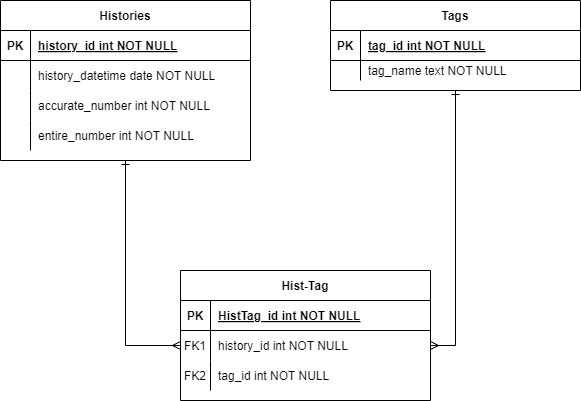

The diagram above was exported from draw.io. Its source (the exported page's mxGraphModel, read from the mxfile embedded in the PNG):
<mxGraphModel dx="819" dy="441" grid="1" gridSize="10" guides="1" tooltips="1" connect="1" arrows="1" fold="1" page="1" pageScale="1" pageWidth="850" pageHeight="1100" math="0" shadow="0" extFonts="Permanent Marker^https://fonts.googleapis.com/css?family=Permanent+Marker">
  <root>
    <mxCell id="0" />
    <mxCell id="1" parent="0" />
    <mxCell id="C-vyLk0tnHw3VtMMgP7b-2" value="Tags" style="shape=table;startSize=30;container=1;collapsible=1;childLayout=tableLayout;fixedRows=1;rowLines=0;fontStyle=1;align=center;resizeLast=1;" parent="1" vertex="1">
      <mxGeometry x="450" y="120" width="250" height="90" as="geometry" />
    </mxCell>
    <mxCell id="C-vyLk0tnHw3VtMMgP7b-3" value="" style="shape=partialRectangle;collapsible=0;dropTarget=0;pointerEvents=0;fillColor=none;points=[[0,0.5],[1,0.5]];portConstraint=eastwest;top=0;left=0;right=0;bottom=1;" parent="C-vyLk0tnHw3VtMMgP7b-2" vertex="1">
      <mxGeometry y="30" width="250" height="30" as="geometry" />
    </mxCell>
    <mxCell id="C-vyLk0tnHw3VtMMgP7b-4" value="PK" style="shape=partialRectangle;overflow=hidden;connectable=0;fillColor=none;top=0;left=0;bottom=0;right=0;fontStyle=1;" parent="C-vyLk0tnHw3VtMMgP7b-3" vertex="1">
      <mxGeometry width="30" height="30" as="geometry">
        <mxRectangle width="30" height="30" as="alternateBounds" />
      </mxGeometry>
    </mxCell>
    <mxCell id="C-vyLk0tnHw3VtMMgP7b-5" value="tag_id int NOT NULL " style="shape=partialRectangle;overflow=hidden;connectable=0;fillColor=none;top=0;left=0;bottom=0;right=0;align=left;spacingLeft=6;fontStyle=5;" parent="C-vyLk0tnHw3VtMMgP7b-3" vertex="1">
      <mxGeometry x="30" width="220" height="30" as="geometry">
        <mxRectangle width="220" height="30" as="alternateBounds" />
      </mxGeometry>
    </mxCell>
    <mxCell id="C-vyLk0tnHw3VtMMgP7b-6" value="" style="shape=partialRectangle;collapsible=0;dropTarget=0;pointerEvents=0;fillColor=none;points=[[0,0.5],[1,0.5]];portConstraint=eastwest;top=0;left=0;right=0;bottom=0;" parent="C-vyLk0tnHw3VtMMgP7b-2" vertex="1">
      <mxGeometry y="60" width="250" height="20" as="geometry" />
    </mxCell>
    <mxCell id="C-vyLk0tnHw3VtMMgP7b-7" value="" style="shape=partialRectangle;overflow=hidden;connectable=0;fillColor=none;top=0;left=0;bottom=0;right=0;" parent="C-vyLk0tnHw3VtMMgP7b-6" vertex="1">
      <mxGeometry width="30" height="20" as="geometry">
        <mxRectangle width="30" height="20" as="alternateBounds" />
      </mxGeometry>
    </mxCell>
    <mxCell id="C-vyLk0tnHw3VtMMgP7b-8" value="tag_name text NOT NULL" style="shape=partialRectangle;overflow=hidden;connectable=0;fillColor=none;top=0;left=0;bottom=0;right=0;align=left;spacingLeft=6;" parent="C-vyLk0tnHw3VtMMgP7b-6" vertex="1">
      <mxGeometry x="30" width="220" height="20" as="geometry">
        <mxRectangle width="220" height="20" as="alternateBounds" />
      </mxGeometry>
    </mxCell>
    <mxCell id="C-vyLk0tnHw3VtMMgP7b-13" value="Hist-Tag" style="shape=table;startSize=30;container=1;collapsible=1;childLayout=tableLayout;fixedRows=1;rowLines=0;fontStyle=1;align=center;resizeLast=1;" parent="1" vertex="1">
      <mxGeometry x="300" y="390" width="250" height="130" as="geometry" />
    </mxCell>
    <mxCell id="C-vyLk0tnHw3VtMMgP7b-14" value="" style="shape=partialRectangle;collapsible=0;dropTarget=0;pointerEvents=0;fillColor=none;points=[[0,0.5],[1,0.5]];portConstraint=eastwest;top=0;left=0;right=0;bottom=1;" parent="C-vyLk0tnHw3VtMMgP7b-13" vertex="1">
      <mxGeometry y="30" width="250" height="30" as="geometry" />
    </mxCell>
    <mxCell id="C-vyLk0tnHw3VtMMgP7b-15" value="PK" style="shape=partialRectangle;overflow=hidden;connectable=0;fillColor=none;top=0;left=0;bottom=0;right=0;fontStyle=1;" parent="C-vyLk0tnHw3VtMMgP7b-14" vertex="1">
      <mxGeometry width="30" height="30" as="geometry">
        <mxRectangle width="30" height="30" as="alternateBounds" />
      </mxGeometry>
    </mxCell>
    <mxCell id="C-vyLk0tnHw3VtMMgP7b-16" value="HistTag_id int NOT NULL " style="shape=partialRectangle;overflow=hidden;connectable=0;fillColor=none;top=0;left=0;bottom=0;right=0;align=left;spacingLeft=6;fontStyle=5;" parent="C-vyLk0tnHw3VtMMgP7b-14" vertex="1">
      <mxGeometry x="30" width="220" height="30" as="geometry">
        <mxRectangle width="220" height="30" as="alternateBounds" />
      </mxGeometry>
    </mxCell>
    <mxCell id="C-vyLk0tnHw3VtMMgP7b-17" value="" style="shape=partialRectangle;collapsible=0;dropTarget=0;pointerEvents=0;fillColor=none;points=[[0,0.5],[1,0.5]];portConstraint=eastwest;top=0;left=0;right=0;bottom=0;" parent="C-vyLk0tnHw3VtMMgP7b-13" vertex="1">
      <mxGeometry y="60" width="250" height="30" as="geometry" />
    </mxCell>
    <mxCell id="C-vyLk0tnHw3VtMMgP7b-18" value="FK1" style="shape=partialRectangle;overflow=hidden;connectable=0;fillColor=none;top=0;left=0;bottom=0;right=0;" parent="C-vyLk0tnHw3VtMMgP7b-17" vertex="1">
      <mxGeometry width="30" height="30" as="geometry">
        <mxRectangle width="30" height="30" as="alternateBounds" />
      </mxGeometry>
    </mxCell>
    <mxCell id="C-vyLk0tnHw3VtMMgP7b-19" value="history_id int NOT NULL" style="shape=partialRectangle;overflow=hidden;connectable=0;fillColor=none;top=0;left=0;bottom=0;right=0;align=left;spacingLeft=6;" parent="C-vyLk0tnHw3VtMMgP7b-17" vertex="1">
      <mxGeometry x="30" width="220" height="30" as="geometry">
        <mxRectangle width="220" height="30" as="alternateBounds" />
      </mxGeometry>
    </mxCell>
    <mxCell id="C-vyLk0tnHw3VtMMgP7b-20" value="" style="shape=partialRectangle;collapsible=0;dropTarget=0;pointerEvents=0;fillColor=none;points=[[0,0.5],[1,0.5]];portConstraint=eastwest;top=0;left=0;right=0;bottom=0;" parent="C-vyLk0tnHw3VtMMgP7b-13" vertex="1">
      <mxGeometry y="90" width="250" height="30" as="geometry" />
    </mxCell>
    <mxCell id="C-vyLk0tnHw3VtMMgP7b-21" value="FK2" style="shape=partialRectangle;overflow=hidden;connectable=0;fillColor=none;top=0;left=0;bottom=0;right=0;" parent="C-vyLk0tnHw3VtMMgP7b-20" vertex="1">
      <mxGeometry width="30" height="30" as="geometry">
        <mxRectangle width="30" height="30" as="alternateBounds" />
      </mxGeometry>
    </mxCell>
    <mxCell id="C-vyLk0tnHw3VtMMgP7b-22" value="tag_id int NOT NULL" style="shape=partialRectangle;overflow=hidden;connectable=0;fillColor=none;top=0;left=0;bottom=0;right=0;align=left;spacingLeft=6;" parent="C-vyLk0tnHw3VtMMgP7b-20" vertex="1">
      <mxGeometry x="30" width="220" height="30" as="geometry">
        <mxRectangle width="220" height="30" as="alternateBounds" />
      </mxGeometry>
    </mxCell>
    <mxCell id="vyyHN-wlgOPrNykon7IR-17" style="edgeStyle=orthogonalEdgeStyle;rounded=0;orthogonalLoop=1;jettySize=auto;html=1;entryX=0;entryY=0.5;entryDx=0;entryDy=0;strokeWidth=1;startArrow=ERone;startFill=0;endArrow=ERmany;endFill=0;" edge="1" parent="1" source="C-vyLk0tnHw3VtMMgP7b-23" target="C-vyLk0tnHw3VtMMgP7b-17">
      <mxGeometry relative="1" as="geometry" />
    </mxCell>
    <mxCell id="C-vyLk0tnHw3VtMMgP7b-23" value="Histories" style="shape=table;startSize=30;container=1;collapsible=1;childLayout=tableLayout;fixedRows=1;rowLines=0;fontStyle=1;align=center;resizeLast=1;" parent="1" vertex="1">
      <mxGeometry x="120" y="120" width="250" height="160" as="geometry" />
    </mxCell>
    <mxCell id="C-vyLk0tnHw3VtMMgP7b-24" value="" style="shape=partialRectangle;collapsible=0;dropTarget=0;pointerEvents=0;fillColor=none;points=[[0,0.5],[1,0.5]];portConstraint=eastwest;top=0;left=0;right=0;bottom=1;" parent="C-vyLk0tnHw3VtMMgP7b-23" vertex="1">
      <mxGeometry y="30" width="250" height="30" as="geometry" />
    </mxCell>
    <mxCell id="C-vyLk0tnHw3VtMMgP7b-25" value="PK" style="shape=partialRectangle;overflow=hidden;connectable=0;fillColor=none;top=0;left=0;bottom=0;right=0;fontStyle=1;" parent="C-vyLk0tnHw3VtMMgP7b-24" vertex="1">
      <mxGeometry width="30" height="30" as="geometry">
        <mxRectangle width="30" height="30" as="alternateBounds" />
      </mxGeometry>
    </mxCell>
    <mxCell id="C-vyLk0tnHw3VtMMgP7b-26" value="history_id int NOT NULL " style="shape=partialRectangle;overflow=hidden;connectable=0;fillColor=none;top=0;left=0;bottom=0;right=0;align=left;spacingLeft=6;fontStyle=5;" parent="C-vyLk0tnHw3VtMMgP7b-24" vertex="1">
      <mxGeometry x="30" width="220" height="30" as="geometry">
        <mxRectangle width="220" height="30" as="alternateBounds" />
      </mxGeometry>
    </mxCell>
    <mxCell id="C-vyLk0tnHw3VtMMgP7b-27" value="" style="shape=partialRectangle;collapsible=0;dropTarget=0;pointerEvents=0;fillColor=none;points=[[0,0.5],[1,0.5]];portConstraint=eastwest;top=0;left=0;right=0;bottom=0;" parent="C-vyLk0tnHw3VtMMgP7b-23" vertex="1">
      <mxGeometry y="60" width="250" height="30" as="geometry" />
    </mxCell>
    <mxCell id="C-vyLk0tnHw3VtMMgP7b-28" value="" style="shape=partialRectangle;overflow=hidden;connectable=0;fillColor=none;top=0;left=0;bottom=0;right=0;" parent="C-vyLk0tnHw3VtMMgP7b-27" vertex="1">
      <mxGeometry width="30" height="30" as="geometry">
        <mxRectangle width="30" height="30" as="alternateBounds" />
      </mxGeometry>
    </mxCell>
    <mxCell id="C-vyLk0tnHw3VtMMgP7b-29" value="history_datetime date NOT NULL" style="shape=partialRectangle;overflow=hidden;connectable=0;fillColor=none;top=0;left=0;bottom=0;right=0;align=left;spacingLeft=6;" parent="C-vyLk0tnHw3VtMMgP7b-27" vertex="1">
      <mxGeometry x="30" width="220" height="30" as="geometry">
        <mxRectangle width="220" height="30" as="alternateBounds" />
      </mxGeometry>
    </mxCell>
    <mxCell id="vyyHN-wlgOPrNykon7IR-9" value="" style="shape=partialRectangle;collapsible=0;dropTarget=0;pointerEvents=0;fillColor=none;points=[[0,0.5],[1,0.5]];portConstraint=eastwest;top=0;left=0;right=0;bottom=0;" vertex="1" parent="C-vyLk0tnHw3VtMMgP7b-23">
      <mxGeometry y="90" width="250" height="30" as="geometry" />
    </mxCell>
    <mxCell id="vyyHN-wlgOPrNykon7IR-10" value="" style="shape=partialRectangle;overflow=hidden;connectable=0;fillColor=none;top=0;left=0;bottom=0;right=0;" vertex="1" parent="vyyHN-wlgOPrNykon7IR-9">
      <mxGeometry width="30" height="30" as="geometry">
        <mxRectangle width="30" height="30" as="alternateBounds" />
      </mxGeometry>
    </mxCell>
    <mxCell id="vyyHN-wlgOPrNykon7IR-11" value="accurate_number int NOT NULL" style="shape=partialRectangle;overflow=hidden;connectable=0;fillColor=none;top=0;left=0;bottom=0;right=0;align=left;spacingLeft=6;" vertex="1" parent="vyyHN-wlgOPrNykon7IR-9">
      <mxGeometry x="30" width="220" height="30" as="geometry">
        <mxRectangle width="220" height="30" as="alternateBounds" />
      </mxGeometry>
    </mxCell>
    <mxCell id="vyyHN-wlgOPrNykon7IR-12" value="" style="shape=partialRectangle;collapsible=0;dropTarget=0;pointerEvents=0;fillColor=none;points=[[0,0.5],[1,0.5]];portConstraint=eastwest;top=0;left=0;right=0;bottom=0;" vertex="1" parent="C-vyLk0tnHw3VtMMgP7b-23">
      <mxGeometry y="120" width="250" height="30" as="geometry" />
    </mxCell>
    <mxCell id="vyyHN-wlgOPrNykon7IR-13" value="" style="shape=partialRectangle;overflow=hidden;connectable=0;fillColor=none;top=0;left=0;bottom=0;right=0;" vertex="1" parent="vyyHN-wlgOPrNykon7IR-12">
      <mxGeometry width="30" height="30" as="geometry">
        <mxRectangle width="30" height="30" as="alternateBounds" />
      </mxGeometry>
    </mxCell>
    <mxCell id="vyyHN-wlgOPrNykon7IR-14" value="entire_number int NOT NULL" style="shape=partialRectangle;overflow=hidden;connectable=0;fillColor=none;top=0;left=0;bottom=0;right=0;align=left;spacingLeft=6;" vertex="1" parent="vyyHN-wlgOPrNykon7IR-12">
      <mxGeometry x="30" width="220" height="30" as="geometry">
        <mxRectangle width="220" height="30" as="alternateBounds" />
      </mxGeometry>
    </mxCell>
    <mxCell id="vyyHN-wlgOPrNykon7IR-18" style="edgeStyle=orthogonalEdgeStyle;rounded=0;orthogonalLoop=1;jettySize=auto;html=1;entryX=0.5;entryY=1;entryDx=0;entryDy=0;endArrow=ERone;endFill=0;startArrow=ERmany;startFill=0;" edge="1" parent="1" source="C-vyLk0tnHw3VtMMgP7b-17" target="C-vyLk0tnHw3VtMMgP7b-2">
      <mxGeometry relative="1" as="geometry" />
    </mxCell>
  </root>
</mxGraphModel>